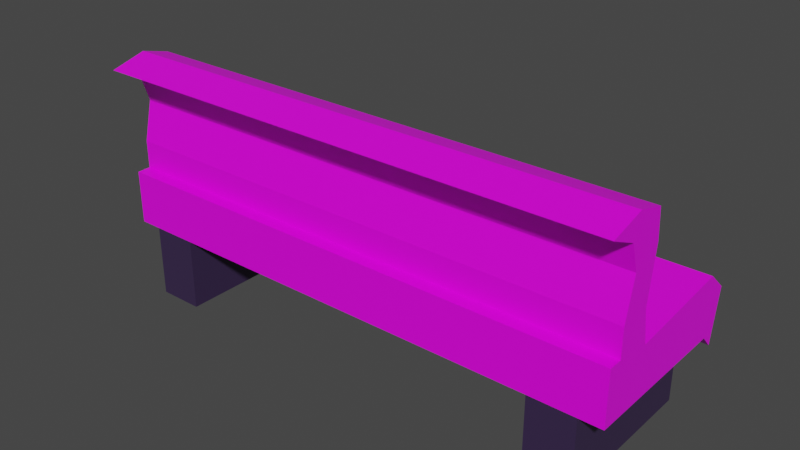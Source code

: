 # Source: bench.blend  (saved by Blender 2.93.20; exported with 4.5.12 LTS)
import bpy
from mathutils import Matrix  # noqa: F401  (used for matrix-valued properties, if any)

bpy.ops.wm.read_factory_settings(use_empty=True)
scene = bpy.context.scene
scene.name = 'Scene'

# ---- collections
col_collection = bpy.data.collections.new('Collection'); scene.collection.children.link(col_collection)

# ---- images (referenced by path relative to the original .blend; pixels are not part of the script)
import os
ASSET_DIR = os.environ.get("B2B_ASSET_DIR", "")  # directory of the original .blend (textures are referenced by path, not embedded)
HERE = os.path.dirname(os.path.abspath(__file__))  # packed textures are extracted next to this script under _unpacked/

def load_image(name, relpath, width, height, colorspace="sRGB"):
    """Load a texture the original file referenced (path relative to the .blend, or extracted next to this script)."""
    p = next((c for c in (os.path.join(HERE, relpath), os.path.join(ASSET_DIR, relpath)) if relpath and os.path.exists(c)), "")
    if p:
        img = bpy.data.images.load(p, check_existing=True)
        img.name = name
    else:  # same state as the original file: an image datablock whose file is absent (Cycles renders it pink)
        img = bpy.data.images.new(name, width, height)
        img.source = "FILE"
        img.filepath = "//" + (relpath or name)
    img.colorspace_settings.name = colorspace
    return img
img_woodtexture_png = load_image('WoodTexture.png', 'Bench/WoodTexture.png', 1024, 1024, 'sRGB')

# ---- materials (node trees are filled in below, after node groups)
mat_wood = bpy.data.materials.new('Wood')
mat_wood.alpha_threshold = 0.0
mat_wood.use_transparent_shadow = False
mat_wood.line_color = (0.0, 0.0, 0.0, 1.0)
mat_darkmetal = bpy.data.materials.new('DarkMetal')
mat_darkmetal.alpha_threshold = 0.0
mat_darkmetal.use_transparent_shadow = False
mat_darkmetal.line_color = (0.0, 0.0, 0.0, 1.0)

# ---- material node trees
mat_wood.use_nodes = True; mat_wood.node_tree.nodes.clear()
_N = mat_wood.node_tree.nodes; _L = mat_wood.node_tree.links
n0 = _N.new('ShaderNodeOutputMaterial'); n0.name = 'Material Output'; n0.location = (300, 300)
n1 = _N.new('ShaderNodeBsdfPrincipled'); n1.name = 'Principled BSDF'; n1.location = (10, 300)
n1.distribution = 'GGX'
n1.subsurface_method = 'BURLEY'
n1.inputs[2].default_value = 0.4
n1.inputs[3].default_value = 1.45
n1.inputs[27].default_value = (0.0, 0.0, 0.0, 1.0)
n1.inputs[28].default_value = 1.0
n2 = _N.new('ShaderNodeTexImage'); n2.name = 'Image Texture'; n2.location = (-280, 270)
n2.image = img_woodtexture_png
_L.new(n1.outputs[0], n0.inputs[0])
_L.new(n2.outputs[0], n1.inputs[0])
n0.is_active_output = True
mat_darkmetal.use_nodes = True; mat_darkmetal.node_tree.nodes.clear()
_N = mat_darkmetal.node_tree.nodes; _L = mat_darkmetal.node_tree.links
n0 = _N.new('ShaderNodeOutputMaterial'); n0.name = 'Material Output'; n0.location = (300, 300)
n1 = _N.new('ShaderNodeBsdfPrincipled'); n1.name = 'Principled BSDF'; n1.location = (10, 300)
n1.distribution = 'GGX'
n1.subsurface_method = 'BURLEY'
n1.inputs[0].default_value = (0.03936, 0.02237, 0.06783, 1.0)
n1.inputs[2].default_value = 0.4
n1.inputs[3].default_value = 1.45
n1.inputs[27].default_value = (0.0, 0.0, 0.0, 1.0)
n1.inputs[28].default_value = 1.0
_L.new(n1.outputs[0], n0.inputs[0])
n0.is_active_output = True

# ---- world
world_world = bpy.data.worlds.new('World'); scene.world = world_world
world_world.use_nodes = True; world_world.node_tree.nodes.clear()
_N = world_world.node_tree.nodes; _L = world_world.node_tree.links
n0 = _N.new('ShaderNodeOutputWorld'); n0.name = 'World Output'; n0.location = (300, 300)
n1 = _N.new('ShaderNodeBackground'); n1.name = 'Background'; n1.location = (10, 300)
n1.inputs[0].default_value = (0.05088, 0.05088, 0.05088, 1.0)
_L.new(n1.outputs[0], n0.inputs[0])
n0.is_active_output = True
world_world.color = (0.05088, 0.05088, 0.05088)
world_world.use_sun_shadow = False
world_world.sun_shadow_jitter_overblur = 0.0

# ---- meshes
me_cube = bpy.data.meshes.new('Cube')
me_cube.from_pydata([(2.819, 0.2542, 0.3678), (2.819, 0.255, -0.3081), (2.819, -0.255, 0.3081), (2.819, -0.255, -0.3081), (0.0, 0.255, -0.3081), (0.0, -0.255, 0.3081), (0.0, -0.255, -0.3081), (0.0, 0.2542, 0.3678), (2.574, -0.255, -0.3081), (2.574, 0.2542, 0.3678), (2.574, 0.255, -0.3081), (2.574, -0.255, 0.3081), (2.079, 0.255, -0.3081), (2.079, -0.255, 0.3081), (2.079, -0.255, -0.3081), (2.079, 0.2542, 0.3678), (2.079, -0.255, -1.138), (2.574, -0.255, -1.138), (2.574, 0.255, -1.138), (2.079, 0.255, -1.138), (2.819, -0.211, 0.3081), (2.819, -0.211, -0.3081), (0.0, -0.211, 0.3081), (0.0, -0.211, -0.3081), (2.574, -0.211, 0.3081), (2.574, -0.211, -0.3081), (2.079, -0.211, -0.3081), (2.079, -0.211, 0.3081), (2.574, -0.211, -1.138), (2.079, -0.211, -1.138), (2.819, -0.09336, -0.3081), (2.819, -0.09255, 0.2484), (0.0, -0.09255, 0.2484), (0.0, -0.09336, -0.3081), (2.574, -0.09255, 0.2484), (2.574, -0.09336, -0.3081), (2.079, -0.09336, -0.3081), (2.079, -0.09255, 0.2484), (2.574, -0.09336, -1.138), (2.079, -0.09336, -1.138), (2.819, -0.1873, 1.645), (2.819, -0.301, 1.536), (0.0, -0.1873, 1.645), (0.0, -0.301, 1.536), (2.574, -0.1873, 1.645), (2.574, -0.301, 1.536), (2.079, -0.1873, 1.645), (2.079, -0.301, 1.536), (0.0, -0.08896, 1.231), (0.0, -0.1816, 1.081), (2.079, -0.1816, 1.081), (2.574, -0.1816, 1.081), (2.574, -0.08896, 1.231), (2.819, -0.08896, 1.231), (2.819, -0.1816, 1.081), (2.079, -0.08896, 1.231), (0.0, -0.09692, 1.558), (2.079, -0.2093, 1.387), (2.574, -0.2093, 1.387), (2.574, -0.09692, 1.558), (2.819, -0.2093, 1.387), (2.079, -0.09692, 1.558), (0.0, -0.2093, 1.387), (2.819, -0.09692, 1.558), (0.0, -0.211, 0.6281), (2.819, -0.1116, 0.6281), (0.0, -0.1116, 0.6281), (2.079, -0.211, 0.6281), (2.574, -0.211, 0.6281), (2.574, -0.1116, 0.6281), (2.819, -0.211, 0.6281), (2.079, -0.1116, 0.6281), (2.819, 0.3214, 0.1553), (2.819, 0.2937, -0.453), (2.574, 0.3214, 0.1553), (2.079, 0.2937, -0.453), (0.0, 0.2937, -0.453), (0.0, 0.3214, 0.1553), (2.079, 0.3214, 0.1553), (2.574, 0.2937, -0.453)], [], [(25, 21, 3, 8), (21, 20, 2, 3), (10, 12, 75, 79), (27, 22, 5, 13), (14, 13, 5, 6), (3, 2, 11, 8), (20, 24, 11, 2), (0, 1, 73, 72), (25, 8, 17, 28), (23, 26, 14, 6), (15, 9, 74, 78), (8, 11, 13, 14), (24, 27, 13, 11), (29, 28, 17, 16), (36, 12, 19, 39), (12, 10, 18, 19), (8, 14, 16, 17), (14, 26, 29, 16), (39, 38, 28, 29), (63, 59, 44, 40), (33, 36, 26, 23), (35, 25, 28, 38), (57, 58, 45, 47), (62, 57, 47, 43), (30, 31, 20, 21), (35, 30, 21, 25), (10, 1, 30, 35), (1, 0, 31, 30), (15, 7, 32, 37), (0, 9, 34, 31), (10, 35, 38, 18), (4, 12, 36, 33), (9, 15, 37, 34), (19, 18, 38, 39), (26, 36, 39, 29), (44, 46, 47, 45), (40, 44, 45, 41), (46, 42, 43, 47), (58, 60, 41, 45), (59, 61, 46, 44), (60, 63, 40, 41), (61, 56, 42, 46), (71, 66, 48, 55), (70, 65, 53, 54), (69, 71, 55, 52), (68, 70, 54, 51), (64, 67, 50, 49), (67, 68, 51, 50), (65, 69, 52, 53), (55, 48, 56, 61), (54, 53, 63, 60), (52, 55, 61, 59), (51, 54, 60, 58), (49, 50, 57, 62), (50, 51, 58, 57), (53, 52, 59, 63), (31, 34, 69, 65), (27, 24, 68, 67), (22, 27, 67, 64), (24, 20, 70, 68), (34, 37, 71, 69), (20, 31, 65, 70), (37, 32, 66, 71), (79, 74, 72, 73), (75, 78, 74, 79), (76, 77, 78, 75), (1, 10, 79, 73), (7, 15, 78, 77), (12, 4, 76, 75), (9, 0, 72, 74)])
me_cube.polygons.foreach_set('material_index', [0, 0, 0, 0, 0, 0, 0, 0, 1, 0, 0, 0, 0, 1, 1, 1, 1, 1, 1, 0, 0, 1, 0, 0, 0, 0, 0, 0, 0, 0, 1, 0, 0, 1, 1, 0, 0, 0, 0, 0, 0, 0, 0, 0, 0, 0, 0, 0, 0, 0, 0, 0, 0, 0, 0, 0, 0, 0, 0, 0, 0, 0, 0, 0, 0, 0, 0, 0, 0, 0])
_uv = me_cube.uv_layers.new(name='UVMap')
_uv.uv.foreach_set('vector', [0.3642, 0.7285, 0.375, 0.7285, 0.375, 0.75, 0.3642, 0.75, 0.375, 0.7285, 0.625, 0.7285, 0.625, 0.75, 0.375, 0.75, 0.375, 0.4892, 0.375, 0.4672, 0.375, 0.4672, 0.375, 0.4892, 0.6578, 0.7285, 0.75, 0.7285, 0.75, 0.75, 0.6578, 0.75, 0.375, 0.7828, 0.625, 0.7828, 0.625, 0.875, 0.375, 0.875, 0.375, 0.75, 0.625, 0.75, 0.625, 0.7608, 0.375, 0.7608, 0.625, 0.7285, 0.6358, 0.7285, 0.6358, 0.75, 0.625, 0.75, 0.625, 0.5, 0.375, 0.5, 0.375, 0.5, 0.625, 0.5, 0.3642, 0.7285, 0.3642, 0.75, 0.3642, 0.75, 0.3642, 0.7285, 0.25, 0.7285, 0.3422, 0.7285, 0.3422, 0.75, 0.25, 0.75, 0.6578, 0.5, 0.6358, 0.5, 0.6358, 0.5, 0.6578, 0.5, 0.375, 0.7608, 0.625, 0.7608, 0.625, 0.7828, 0.375, 0.7828, 0.6358, 0.7285, 0.6578, 0.7285, 0.6578, 0.75, 0.6358, 0.75, 0.3422, 0.7285, 0.3642, 0.7285, 0.3642, 0.75, 0.3422, 0.75, 0.3422, 0.6708, 0.3422, 0.5, 0.3422, 0.5, 0.3422, 0.6708, 0.375, 0.4672, 0.375, 0.4892, 0.375, 0.4892, 0.375, 0.4672, 0.375, 0.7608, 0.375, 0.7828, 0.375, 0.7828, 0.375, 0.7608, 0.3422, 0.75, 0.3422, 0.7285, 0.3422, 0.7285, 0.3422, 0.75, 0.3422, 0.6708, 0.3642, 0.6708, 0.3642, 0.7285, 0.3422, 0.7285, 0.625, 0.6708, 0.6358, 0.6708, 0.6358, 0.6708, 0.625, 0.6708, 0.25, 0.6708, 0.3422, 0.6708, 0.3422, 0.7285, 0.25, 0.7285, 0.3642, 0.6708, 0.3642, 0.7285, 0.3642, 0.7285, 0.3642, 0.6708, 0.6578, 0.7285, 0.6358, 0.7285, 0.6358, 0.7285, 0.6578, 0.7285, 0.75, 0.7285, 0.6578, 0.7285, 0.6578, 0.7285, 0.75, 0.7285, 0.375, 0.6708, 0.625, 0.6708, 0.625, 0.7285, 0.375, 0.7285, 0.3642, 0.6708, 0.375, 0.6708, 0.375, 0.7285, 0.3642, 0.7285, 0.3642, 0.5, 0.375, 0.5, 0.375, 0.6708, 0.3642, 0.6708, 0.375, 0.5, 0.625, 0.5, 0.625, 0.6708, 0.375, 0.6708, 0.6578, 0.5, 0.75, 0.5, 0.75, 0.6708, 0.6578, 0.6708, 0.625, 0.5, 0.6358, 0.5, 0.6358, 0.6708, 0.625, 0.6708, 0.3642, 0.5, 0.3642, 0.6708, 0.3642, 0.6708, 0.3642, 0.5, 0.25, 0.5, 0.3422, 0.5, 0.3422, 0.6708, 0.25, 0.6708, 0.6358, 0.5, 0.6578, 0.5, 0.6578, 0.6708, 0.6358, 0.6708, 0.3422, 0.5, 0.3642, 0.5, 0.3642, 0.6708, 0.3422, 0.6708, 0.3422, 0.7285, 0.3422, 0.6708, 0.3422, 0.6708, 0.3422, 0.7285, 0.6358, 0.6708, 0.6578, 0.6708, 0.6578, 0.7285, 0.6358, 0.7285, 0.625, 0.6708, 0.6358, 0.6708, 0.6358, 0.7285, 0.625, 0.7285, 0.6578, 0.6708, 0.75, 0.6708, 0.75, 0.7285, 0.6578, 0.7285, 0.6358, 0.7285, 0.625, 0.7285, 0.625, 0.7285, 0.6358, 0.7285, 0.6358, 0.6708, 0.6578, 0.6708, 0.6578, 0.6708, 0.6358, 0.6708, 0.625, 0.7285, 0.625, 0.6708, 0.625, 0.6708, 0.625, 0.7285, 0.6578, 0.6708, 0.75, 0.6708, 0.75, 0.6708, 0.6578, 0.6708, 0.6578, 0.6708, 0.75, 0.6708, 0.75, 0.6708, 0.6578, 0.6708, 0.625, 0.7285, 0.625, 0.6708, 0.625, 0.6708, 0.625, 0.7285, 0.6358, 0.6708, 0.6578, 0.6708, 0.6578, 0.6708, 0.6358, 0.6708, 0.6358, 0.7285, 0.625, 0.7285, 0.625, 0.7285, 0.6358, 0.7285, 0.75, 0.7285, 0.6578, 0.7285, 0.6578, 0.7285, 0.75, 0.7285, 0.6578, 0.7285, 0.6358, 0.7285, 0.6358, 0.7285, 0.6578, 0.7285, 0.625, 0.6708, 0.6358, 0.6708, 0.6358, 0.6708, 0.625, 0.6708, 0.6578, 0.6708, 0.75, 0.6708, 0.75, 0.6708, 0.6578, 0.6708, 0.625, 0.7285, 0.625, 0.6708, 0.625, 0.6708, 0.625, 0.7285, 0.6358, 0.6708, 0.6578, 0.6708, 0.6578, 0.6708, 0.6358, 0.6708, 0.6358, 0.7285, 0.625, 0.7285, 0.625, 0.7285, 0.6358, 0.7285, 0.75, 0.7285, 0.6578, 0.7285, 0.6578, 0.7285, 0.75, 0.7285, 0.6578, 0.7285, 0.6358, 0.7285, 0.6358, 0.7285, 0.6578, 0.7285, 0.625, 0.6708, 0.6358, 0.6708, 0.6358, 0.6708, 0.625, 0.6708, 0.625, 0.6708, 0.6358, 0.6708, 0.6358, 0.6708, 0.625, 0.6708, 0.6578, 0.7285, 0.6358, 0.7285, 0.6358, 0.7285, 0.6578, 0.7285, 0.75, 0.7285, 0.6578, 0.7285, 0.6578, 0.7285, 0.75, 0.7285, 0.6358, 0.7285, 0.625, 0.7285, 0.625, 0.7285, 0.6358, 0.7285, 0.6358, 0.6708, 0.6578, 0.6708, 0.6578, 0.6708, 0.6358, 0.6708, 0.625, 0.7285, 0.625, 0.6708, 0.625, 0.6708, 0.625, 0.7285, 0.6578, 0.6708, 0.75, 0.6708, 0.75, 0.6708, 0.6578, 0.6708, 0.375, 0.4892, 0.625, 0.4892, 0.625, 0.5, 0.375, 0.5, 0.375, 0.4672, 0.625, 0.4672, 0.625, 0.4892, 0.375, 0.4892, 0.375, 0.375, 0.625, 0.375, 0.625, 0.4672, 0.375, 0.4672, 0.375, 0.5, 0.3642, 0.5, 0.3642, 0.5, 0.375, 0.5, 0.75, 0.5, 0.6578, 0.5, 0.6578, 0.5, 0.75, 0.5, 0.3422, 0.5, 0.25, 0.5, 0.25, 0.5, 0.3422, 0.5, 0.6358, 0.5, 0.625, 0.5, 0.625, 0.5, 0.6358, 0.5])
me_cube.materials.append(mat_wood)
me_cube.materials.append(mat_darkmetal)
me_cube.use_remesh_preserve_volume = False
me_cube.use_remesh_preserve_attributes = False
me_cube.use_mirror_vertex_groups = False
me_cube.update()

# ---- objects
ob_cube = bpy.data.objects.new('Cube', me_cube)

# ---- transforms, parenting, visibility, modifiers, constraints
ob_cube.location = (0.0, 1.182, 1.085)
ob_cube.scale = (1.0, 3.36, 0.9409)
ob_cube.lock_rotations_4d = False
ob_cube.empty_display_type = 'ARROWS'
ob_cube.lineart.crease_threshold = 0.0
_m = ob_cube.modifiers.new('Mirror', 'MIRROR')
_m.use_clip = True

# ---- collection membership
col_collection.objects.link(ob_cube)

# ---- scene / render settings (as saved in the file)
scene.frame_start = 1; scene.frame_end = 250; scene.frame_set(1)
scene.render.engine = 'BLENDER_EEVEE_NEXT'
scene.cycles.use_denoising = False
scene.cycles.samples = 128
scene.cycles.sampling_pattern = 'TABULATED_SOBOL'
scene.cycles.use_adaptive_sampling = False
scene.cycles.use_light_tree = False
scene.view_settings.view_transform = 'Filmic'
bpy.context.view_layer.update()

# ---- added for rendering (the .blend has no active camera and no usable light): camera, sun
cam_auto = bpy.data.cameras.new('AutoCamera')
cam_auto.lens = 50.0
cam_auto.sensor_width = 36.0
cam_auto.clip_end = 1000.0
ob_auto_camera = bpy.data.objects.new('AutoCamera', cam_auto)
scene.collection.objects.link(ob_auto_camera)
ob_auto_camera.location = (6.0676, -6.06533, 6.1778)
ob_auto_camera.rotation_euler = (1.09748, -7.21219e-08, 0.694738)
scene.camera = ob_auto_camera
light_auto_sun = bpy.data.lights.new('AutoSun', 'SUN')
light_auto_sun.energy = 3.0
light_auto_sun.angle = 0.0523599
ob_auto_sun = bpy.data.objects.new('AutoSun', light_auto_sun)
scene.collection.objects.link(ob_auto_sun)
ob_auto_sun.rotation_euler = (0.872665, 0.174533, 0.523599)
bpy.context.view_layer.update()
